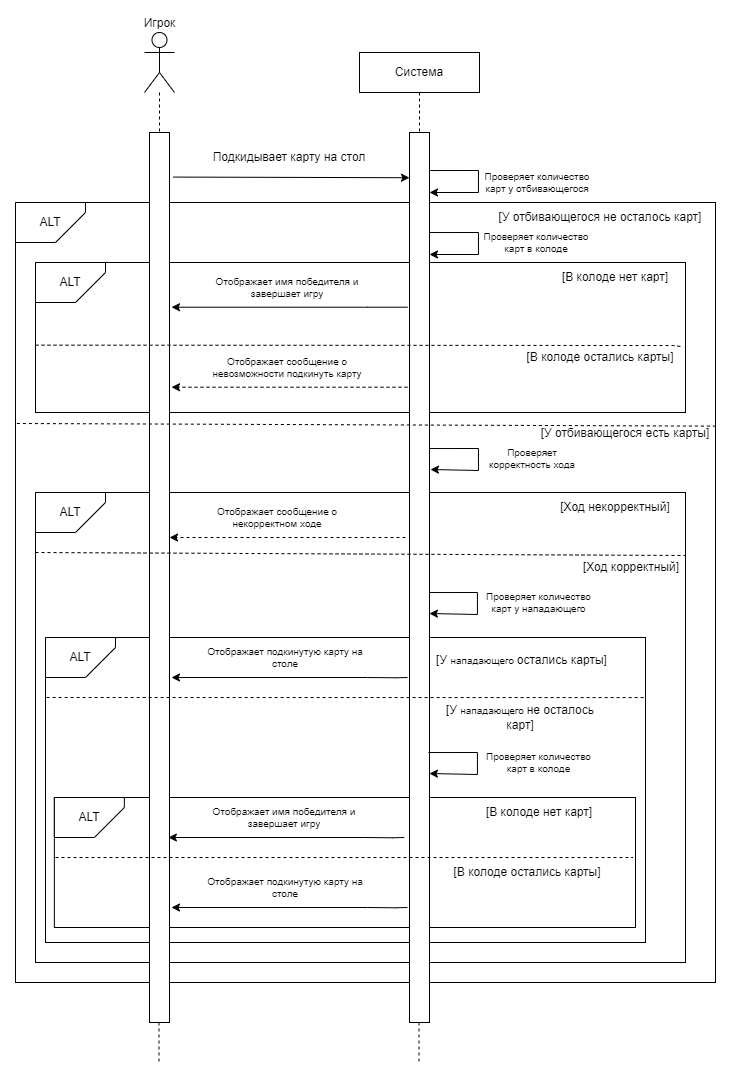

The diagram above was exported from draw.io. Its source (the exported page's mxGraphModel, read from the mxfile embedded in the PNG):
<mxGraphModel dx="1434" dy="767" grid="1" gridSize="10" guides="1" tooltips="1" connect="1" arrows="1" fold="1" page="1" pageScale="1" pageWidth="827" pageHeight="1169" math="0" shadow="0">
  <root>
    <mxCell id="0" />
    <mxCell id="1" parent="0" />
    <mxCell id="fUXX9thqA-Zneif4-2iA-1" value="Игрок" style="shape=umlActor;verticalLabelPosition=top;verticalAlign=bottom;html=1;outlineConnect=0;labelPosition=center;align=center;" vertex="1" parent="1">
      <mxGeometry x="239" y="170" width="30" height="60" as="geometry" />
    </mxCell>
    <mxCell id="fUXX9thqA-Zneif4-2iA-2" value="" style="rounded=0;whiteSpace=wrap;html=1;" vertex="1" parent="1">
      <mxGeometry x="110" y="340" width="700" height="780" as="geometry" />
    </mxCell>
    <mxCell id="fUXX9thqA-Zneif4-2iA-3" value="ALT" style="shape=card;whiteSpace=wrap;html=1;direction=south;flipH=0;flipV=1;" vertex="1" parent="1">
      <mxGeometry x="110" y="340" width="70" height="40" as="geometry" />
    </mxCell>
    <mxCell id="fUXX9thqA-Zneif4-2iA-4" value="Система" style="rounded=0;whiteSpace=wrap;html=1;" vertex="1" parent="1">
      <mxGeometry x="454" y="190" width="120" height="40" as="geometry" />
    </mxCell>
    <mxCell id="fUXX9thqA-Zneif4-2iA-5" value="" style="endArrow=none;dashed=1;html=1;rounded=0;entryX=0.5;entryY=0;entryDx=0;entryDy=0;" edge="1" parent="1" source="fUXX9thqA-Zneif4-2iA-1" target="fUXX9thqA-Zneif4-2iA-18">
      <mxGeometry width="50" height="50" relative="1" as="geometry">
        <mxPoint x="254" y="210" as="sourcePoint" />
        <mxPoint x="404" y="340" as="targetPoint" />
      </mxGeometry>
    </mxCell>
    <mxCell id="fUXX9thqA-Zneif4-2iA-6" value="" style="endArrow=none;dashed=1;html=1;rounded=0;entryX=0.5;entryY=0;entryDx=0;entryDy=0;exitX=0.5;exitY=1;exitDx=0;exitDy=0;" edge="1" parent="1" source="fUXX9thqA-Zneif4-2iA-4" target="fUXX9thqA-Zneif4-2iA-19">
      <mxGeometry width="50" height="50" relative="1" as="geometry">
        <mxPoint x="394" y="210" as="sourcePoint" />
        <mxPoint x="394" y="270" as="targetPoint" />
      </mxGeometry>
    </mxCell>
    <mxCell id="fUXX9thqA-Zneif4-2iA-7" value="" style="endArrow=none;dashed=1;html=1;rounded=0;exitX=0.5;exitY=1;exitDx=0;exitDy=0;" edge="1" parent="1" source="fUXX9thqA-Zneif4-2iA-18">
      <mxGeometry width="50" height="50" relative="1" as="geometry">
        <mxPoint x="254" y="610" as="sourcePoint" />
        <mxPoint x="254" y="730" as="targetPoint" />
      </mxGeometry>
    </mxCell>
    <mxCell id="fUXX9thqA-Zneif4-2iA-8" value="" style="endArrow=none;dashed=1;html=1;rounded=0;exitX=0.5;exitY=1;exitDx=0;exitDy=0;" edge="1" parent="1" source="fUXX9thqA-Zneif4-2iA-19">
      <mxGeometry width="50" height="50" relative="1" as="geometry">
        <mxPoint x="514" y="590" as="sourcePoint" />
        <mxPoint x="514" y="730" as="targetPoint" />
      </mxGeometry>
    </mxCell>
    <mxCell id="fUXX9thqA-Zneif4-2iA-9" value="" style="endArrow=classic;html=1;rounded=0;exitX=1.186;exitY=0.041;exitDx=0;exitDy=0;exitPerimeter=0;entryX=0.005;entryY=0.153;entryDx=0;entryDy=0;entryPerimeter=0;" edge="1" parent="1">
      <mxGeometry width="50" height="50" relative="1" as="geometry">
        <mxPoint x="267.62" y="314.57000000000005" as="sourcePoint" />
        <mxPoint x="504.0000000000001" y="315.22000000000014" as="targetPoint" />
      </mxGeometry>
    </mxCell>
    <mxCell id="fUXX9thqA-Zneif4-2iA-11" value="Проверяет количество карт у отбивающегося" style="text;html=1;align=center;verticalAlign=middle;whiteSpace=wrap;rounded=0;fontSize=10;" vertex="1" parent="1">
      <mxGeometry x="574" y="310" width="116" height="20" as="geometry" />
    </mxCell>
    <mxCell id="fUXX9thqA-Zneif4-2iA-14" value="[У отбивающегося есть карты]" style="text;html=1;align=center;verticalAlign=middle;whiteSpace=wrap;rounded=0;" vertex="1" parent="1">
      <mxGeometry x="630" y="556" width="180" height="30" as="geometry" />
    </mxCell>
    <mxCell id="fUXX9thqA-Zneif4-2iA-15" value="[У отбивающегося не осталось карт]" style="text;html=1;align=center;verticalAlign=middle;whiteSpace=wrap;rounded=0;" vertex="1" parent="1">
      <mxGeometry x="590" y="340" width="210" height="30" as="geometry" />
    </mxCell>
    <mxCell id="fUXX9thqA-Zneif4-2iA-16" value="&lt;div&gt;Подкидывает карту на стол&lt;/div&gt;" style="text;html=1;align=center;verticalAlign=middle;whiteSpace=wrap;rounded=0;" vertex="1" parent="1">
      <mxGeometry x="294" y="270" width="180" height="50" as="geometry" />
    </mxCell>
    <mxCell id="fUXX9thqA-Zneif4-2iA-17" value="" style="rounded=0;whiteSpace=wrap;html=1;" vertex="1" parent="1">
      <mxGeometry x="130" y="630" width="650" height="470" as="geometry" />
    </mxCell>
    <mxCell id="fUXX9thqA-Zneif4-2iA-21" value="ALT" style="shape=card;whiteSpace=wrap;html=1;direction=south;flipH=0;flipV=1;" vertex="1" parent="1">
      <mxGeometry x="130" y="630" width="70" height="40" as="geometry" />
    </mxCell>
    <mxCell id="fUXX9thqA-Zneif4-2iA-22" value="" style="endArrow=classic;html=1;rounded=0;exitX=1.076;exitY=0.047;exitDx=0;exitDy=0;exitPerimeter=0;entryX=1.109;entryY=0.153;entryDx=0;entryDy=0;entryPerimeter=0;" edge="1" parent="1">
      <mxGeometry width="50" height="50" relative="1" as="geometry">
        <mxPoint x="524" y="586.0400000000001" as="sourcePoint" />
        <mxPoint x="524.96" y="607" as="targetPoint" />
        <Array as="points">
          <mxPoint x="572.96" y="586" />
          <mxPoint x="572.96" y="608" />
        </Array>
      </mxGeometry>
    </mxCell>
    <mxCell id="fUXX9thqA-Zneif4-2iA-23" value="Проверяет корректность хода" style="text;html=1;align=center;verticalAlign=middle;whiteSpace=wrap;rounded=0;fontSize=10;" vertex="1" parent="1">
      <mxGeometry x="578.96" y="586" width="96" height="20" as="geometry" />
    </mxCell>
    <mxCell id="fUXX9thqA-Zneif4-2iA-25" value="[Ход некорректный]" style="text;html=1;align=center;verticalAlign=middle;whiteSpace=wrap;rounded=0;" vertex="1" parent="1">
      <mxGeometry x="620" y="630" width="180" height="30" as="geometry" />
    </mxCell>
    <mxCell id="fUXX9thqA-Zneif4-2iA-26" value="[Ход корректный]" style="text;html=1;align=center;verticalAlign=middle;whiteSpace=wrap;rounded=0;" vertex="1" parent="1">
      <mxGeometry x="636" y="690" width="180" height="30" as="geometry" />
    </mxCell>
    <mxCell id="fUXX9thqA-Zneif4-2iA-27" value="" style="endArrow=classic;html=1;rounded=0;entryX=1;entryY=0.25;entryDx=0;entryDy=0;dashed=1;" edge="1" parent="1">
      <mxGeometry width="50" height="50" relative="1" as="geometry">
        <mxPoint x="500" y="675" as="sourcePoint" />
        <mxPoint x="264" y="675" as="targetPoint" />
        <Array as="points">
          <mxPoint x="460" y="675" />
        </Array>
      </mxGeometry>
    </mxCell>
    <mxCell id="fUXX9thqA-Zneif4-2iA-28" value="&lt;div style=&quot;font-size: 10px;&quot;&gt;Отображает сообщение о некорректном ходе&lt;br&gt;&lt;/div&gt;" style="text;html=1;align=center;verticalAlign=middle;whiteSpace=wrap;rounded=0;fontSize=10;" vertex="1" parent="1">
      <mxGeometry x="300" y="630" width="144" height="50" as="geometry" />
    </mxCell>
    <mxCell id="fUXX9thqA-Zneif4-2iA-32" value="" style="rounded=0;whiteSpace=wrap;html=1;" vertex="1" parent="1">
      <mxGeometry x="130" y="400" width="650" height="150" as="geometry" />
    </mxCell>
    <mxCell id="fUXX9thqA-Zneif4-2iA-12" value="" style="endArrow=classic;html=1;rounded=0;entryX=1;entryY=0.25;entryDx=0;entryDy=0;dashed=1;" edge="1" parent="1">
      <mxGeometry width="50" height="50" relative="1" as="geometry">
        <mxPoint x="502" y="524.71" as="sourcePoint" />
        <mxPoint x="266" y="524.71" as="targetPoint" />
        <Array as="points">
          <mxPoint x="462" y="524.71" />
        </Array>
      </mxGeometry>
    </mxCell>
    <mxCell id="fUXX9thqA-Zneif4-2iA-13" value="&lt;div style=&quot;font-size: 10px;&quot;&gt;Отображает сообщение о невозможности подкинуть карту&lt;/div&gt;" style="text;html=1;align=center;verticalAlign=middle;whiteSpace=wrap;rounded=0;fontSize=10;" vertex="1" parent="1">
      <mxGeometry x="302" y="480" width="160" height="50" as="geometry" />
    </mxCell>
    <mxCell id="fUXX9thqA-Zneif4-2iA-33" value="ALT" style="shape=card;whiteSpace=wrap;html=1;direction=south;flipH=0;flipV=1;" vertex="1" parent="1">
      <mxGeometry x="130" y="400" width="70" height="40" as="geometry" />
    </mxCell>
    <mxCell id="fUXX9thqA-Zneif4-2iA-34" value="" style="endArrow=classic;html=1;rounded=0;exitX=1.076;exitY=0.047;exitDx=0;exitDy=0;exitPerimeter=0;" edge="1" parent="1">
      <mxGeometry width="50" height="50" relative="1" as="geometry">
        <mxPoint x="524" y="370.0400000000001" as="sourcePoint" />
        <mxPoint x="524" y="392" as="targetPoint" />
        <Array as="points">
          <mxPoint x="572.96" y="370" />
          <mxPoint x="572.96" y="392" />
        </Array>
      </mxGeometry>
    </mxCell>
    <mxCell id="fUXX9thqA-Zneif4-2iA-35" value="Проверяет количество карт в колоде" style="text;html=1;align=center;verticalAlign=middle;whiteSpace=wrap;rounded=0;fontSize=10;" vertex="1" parent="1">
      <mxGeometry x="572.96" y="370" width="116" height="20" as="geometry" />
    </mxCell>
    <mxCell id="fUXX9thqA-Zneif4-2iA-36" value="" style="endArrow=classic;html=1;rounded=0;exitX=1.076;exitY=0.047;exitDx=0;exitDy=0;exitPerimeter=0;" edge="1" parent="1">
      <mxGeometry width="50" height="50" relative="1" as="geometry">
        <mxPoint x="524" y="308.0400000000001" as="sourcePoint" />
        <mxPoint x="524" y="330" as="targetPoint" />
        <Array as="points">
          <mxPoint x="572.96" y="308" />
          <mxPoint x="572.96" y="330" />
        </Array>
      </mxGeometry>
    </mxCell>
    <mxCell id="fUXX9thqA-Zneif4-2iA-39" value="[В колоде нет карт]" style="text;html=1;align=center;verticalAlign=middle;whiteSpace=wrap;rounded=0;" vertex="1" parent="1">
      <mxGeometry x="605" y="400" width="210" height="30" as="geometry" />
    </mxCell>
    <mxCell id="fUXX9thqA-Zneif4-2iA-40" value="" style="endArrow=classic;html=1;rounded=0;entryX=1;entryY=0.25;entryDx=0;entryDy=0;" edge="1" parent="1">
      <mxGeometry width="50" height="50" relative="1" as="geometry">
        <mxPoint x="502" y="444.71000000000004" as="sourcePoint" />
        <mxPoint x="266" y="444.71000000000004" as="targetPoint" />
        <Array as="points">
          <mxPoint x="462" y="444.71000000000004" />
        </Array>
      </mxGeometry>
    </mxCell>
    <mxCell id="fUXX9thqA-Zneif4-2iA-41" value="&lt;div style=&quot;font-size: 10px;&quot;&gt;Отображает имя победителя и завершает игру&lt;/div&gt;" style="text;html=1;align=center;verticalAlign=middle;whiteSpace=wrap;rounded=0;fontSize=10;" vertex="1" parent="1">
      <mxGeometry x="302" y="400" width="160" height="50" as="geometry" />
    </mxCell>
    <mxCell id="fUXX9thqA-Zneif4-2iA-43" value="[В колоде остались карты]" style="text;html=1;align=center;verticalAlign=middle;whiteSpace=wrap;rounded=0;" vertex="1" parent="1">
      <mxGeometry x="590" y="480" width="210" height="30" as="geometry" />
    </mxCell>
    <mxCell id="fUXX9thqA-Zneif4-2iA-55" value="" style="rounded=0;whiteSpace=wrap;html=1;" vertex="1" parent="1">
      <mxGeometry x="140" y="775" width="600" height="305" as="geometry" />
    </mxCell>
    <mxCell id="fUXX9thqA-Zneif4-2iA-58" value="ALT" style="shape=card;whiteSpace=wrap;html=1;direction=south;flipH=0;flipV=1;" vertex="1" parent="1">
      <mxGeometry x="140" y="775" width="70" height="40" as="geometry" />
    </mxCell>
    <mxCell id="fUXX9thqA-Zneif4-2iA-60" value="[У&amp;nbsp;&lt;span style=&quot;font-size: 10px;&quot;&gt;нападающего&amp;nbsp;&lt;/span&gt;остались карты]" style="text;html=1;align=center;verticalAlign=middle;whiteSpace=wrap;rounded=0;" vertex="1" parent="1">
      <mxGeometry x="523.44" y="775" width="186.56" height="45" as="geometry" />
    </mxCell>
    <mxCell id="fUXX9thqA-Zneif4-2iA-61" value="" style="endArrow=classic;html=1;rounded=0;entryX=1;entryY=0.25;entryDx=0;entryDy=0;" edge="1" parent="1">
      <mxGeometry width="50" height="50" relative="1" as="geometry">
        <mxPoint x="502" y="815" as="sourcePoint" />
        <mxPoint x="266" y="815" as="targetPoint" />
        <Array as="points">
          <mxPoint x="490" y="815.29" />
          <mxPoint x="462" y="815" />
        </Array>
      </mxGeometry>
    </mxCell>
    <mxCell id="fUXX9thqA-Zneif4-2iA-62" value="&lt;div style=&quot;font-size: 10px;&quot;&gt;Отображает подкинутую карту на столе&lt;/div&gt;" style="text;html=1;align=center;verticalAlign=middle;whiteSpace=wrap;rounded=0;fontSize=10;" vertex="1" parent="1">
      <mxGeometry x="300" y="770" width="160" height="50" as="geometry" />
    </mxCell>
    <mxCell id="fUXX9thqA-Zneif4-2iA-63" value="[У&amp;nbsp;&lt;span style=&quot;font-size: 10px;&quot;&gt;нападающего&amp;nbsp;&lt;/span&gt;не осталось карт]" style="text;html=1;align=center;verticalAlign=middle;whiteSpace=wrap;rounded=0;" vertex="1" parent="1">
      <mxGeometry x="530" y="840" width="170" height="30" as="geometry" />
    </mxCell>
    <mxCell id="fUXX9thqA-Zneif4-2iA-64" value="" style="endArrow=classic;html=1;rounded=0;exitX=1.076;exitY=0.047;exitDx=0;exitDy=0;exitPerimeter=0;entryX=1.109;entryY=0.153;entryDx=0;entryDy=0;entryPerimeter=0;" edge="1" parent="1">
      <mxGeometry width="50" height="50" relative="1" as="geometry">
        <mxPoint x="522.96" y="730.0400000000001" as="sourcePoint" />
        <mxPoint x="523.9200000000001" y="751" as="targetPoint" />
        <Array as="points">
          <mxPoint x="571.9200000000001" y="730" />
          <mxPoint x="571.9200000000001" y="752" />
        </Array>
      </mxGeometry>
    </mxCell>
    <mxCell id="fUXX9thqA-Zneif4-2iA-65" value="Проверяет количество карт у нападающего" style="text;html=1;align=center;verticalAlign=middle;whiteSpace=wrap;rounded=0;fontSize=10;" vertex="1" parent="1">
      <mxGeometry x="577.9200000000001" y="730" width="111.04" height="20" as="geometry" />
    </mxCell>
    <mxCell id="fUXX9thqA-Zneif4-2iA-46" value="" style="rounded=0;whiteSpace=wrap;html=1;" vertex="1" parent="1">
      <mxGeometry x="148.86" y="935" width="581.14" height="130" as="geometry" />
    </mxCell>
    <mxCell id="fUXX9thqA-Zneif4-2iA-48" value="&lt;div style=&quot;font-size: 10px;&quot;&gt;&lt;br&gt;&lt;/div&gt;" style="text;html=1;align=center;verticalAlign=middle;whiteSpace=wrap;rounded=0;fontSize=10;" vertex="1" parent="1">
      <mxGeometry x="304" y="1010" width="160" height="50" as="geometry" />
    </mxCell>
    <mxCell id="fUXX9thqA-Zneif4-2iA-49" value="ALT" style="shape=card;whiteSpace=wrap;html=1;direction=south;flipH=0;flipV=1;" vertex="1" parent="1">
      <mxGeometry x="148.86" y="935" width="70" height="40" as="geometry" />
    </mxCell>
    <mxCell id="fUXX9thqA-Zneif4-2iA-51" value="[В колоде нет карт]" style="text;html=1;align=center;verticalAlign=middle;whiteSpace=wrap;rounded=0;" vertex="1" parent="1">
      <mxGeometry x="528.86" y="935" width="210" height="30" as="geometry" />
    </mxCell>
    <mxCell id="fUXX9thqA-Zneif4-2iA-52" value="" style="endArrow=classic;html=1;rounded=0;entryX=1;entryY=0.25;entryDx=0;entryDy=0;" edge="1" parent="1">
      <mxGeometry width="50" height="50" relative="1" as="geometry">
        <mxPoint x="498.86" y="975" as="sourcePoint" />
        <mxPoint x="262.86" y="975" as="targetPoint" />
        <Array as="points">
          <mxPoint x="486.86" y="975.29" />
          <mxPoint x="458.86" y="975" />
        </Array>
      </mxGeometry>
    </mxCell>
    <mxCell id="fUXX9thqA-Zneif4-2iA-53" value="&lt;div style=&quot;font-size: 10px;&quot;&gt;Отображает имя победителя и завершает игру&lt;/div&gt;" style="text;html=1;align=center;verticalAlign=middle;whiteSpace=wrap;rounded=0;fontSize=10;" vertex="1" parent="1">
      <mxGeometry x="298.86" y="930" width="160" height="50" as="geometry" />
    </mxCell>
    <mxCell id="fUXX9thqA-Zneif4-2iA-54" value="[В колоде остались карты]" style="text;html=1;align=center;verticalAlign=middle;whiteSpace=wrap;rounded=0;" vertex="1" parent="1">
      <mxGeometry x="517.3000000000001" y="995" width="210" height="30" as="geometry" />
    </mxCell>
    <mxCell id="fUXX9thqA-Zneif4-2iA-18" value="" style="rounded=0;whiteSpace=wrap;html=1;" vertex="1" parent="1">
      <mxGeometry x="244" y="270" width="20" height="890" as="geometry" />
    </mxCell>
    <mxCell id="fUXX9thqA-Zneif4-2iA-19" value="" style="rounded=0;whiteSpace=wrap;html=1;" vertex="1" parent="1">
      <mxGeometry x="504" y="270" width="20" height="890" as="geometry" />
    </mxCell>
    <mxCell id="fUXX9thqA-Zneif4-2iA-44" value="" style="endArrow=classic;html=1;rounded=0;exitX=1.076;exitY=0.047;exitDx=0;exitDy=0;exitPerimeter=0;entryX=1.109;entryY=0.153;entryDx=0;entryDy=0;entryPerimeter=0;" edge="1" parent="1">
      <mxGeometry width="50" height="50" relative="1" as="geometry">
        <mxPoint x="522.96" y="890.0400000000001" as="sourcePoint" />
        <mxPoint x="523.9200000000001" y="911" as="targetPoint" />
        <Array as="points">
          <mxPoint x="571.9200000000001" y="890" />
          <mxPoint x="571.9200000000001" y="912" />
        </Array>
      </mxGeometry>
    </mxCell>
    <mxCell id="fUXX9thqA-Zneif4-2iA-45" value="Проверяет количество карт в колоде" style="text;html=1;align=center;verticalAlign=middle;whiteSpace=wrap;rounded=0;fontSize=10;" vertex="1" parent="1">
      <mxGeometry x="577.9200000000001" y="890" width="111.04" height="20" as="geometry" />
    </mxCell>
    <mxCell id="fUXX9thqA-Zneif4-2iA-70" value="" style="endArrow=classic;html=1;rounded=0;entryX=1;entryY=0.25;entryDx=0;entryDy=0;" edge="1" parent="1">
      <mxGeometry width="50" height="50" relative="1" as="geometry">
        <mxPoint x="502" y="1045" as="sourcePoint" />
        <mxPoint x="266" y="1045" as="targetPoint" />
        <Array as="points">
          <mxPoint x="490" y="1045.29" />
          <mxPoint x="462" y="1045" />
        </Array>
      </mxGeometry>
    </mxCell>
    <mxCell id="fUXX9thqA-Zneif4-2iA-71" value="&lt;div style=&quot;font-size: 10px;&quot;&gt;Отображает подкинутую карту на столе&lt;/div&gt;" style="text;html=1;align=center;verticalAlign=middle;whiteSpace=wrap;rounded=0;fontSize=10;" vertex="1" parent="1">
      <mxGeometry x="300" y="1000" width="160" height="50" as="geometry" />
    </mxCell>
    <mxCell id="fUXX9thqA-Zneif4-2iA-72" value="" style="endArrow=none;dashed=1;html=1;rounded=0;entryX=0.5;entryY=0;entryDx=0;entryDy=0;" edge="1" parent="1">
      <mxGeometry width="50" height="50" relative="1" as="geometry">
        <mxPoint x="253.5" y="1160" as="sourcePoint" />
        <mxPoint x="253.5" y="1200" as="targetPoint" />
      </mxGeometry>
    </mxCell>
    <mxCell id="fUXX9thqA-Zneif4-2iA-73" value="" style="endArrow=none;dashed=1;html=1;rounded=0;entryX=0.5;entryY=0;entryDx=0;entryDy=0;" edge="1" parent="1">
      <mxGeometry width="50" height="50" relative="1" as="geometry">
        <mxPoint x="513.5" y="1160" as="sourcePoint" />
        <mxPoint x="513.5" y="1200" as="targetPoint" />
      </mxGeometry>
    </mxCell>
    <mxCell id="fUXX9thqA-Zneif4-2iA-20" value="" style="endArrow=none;dashed=1;html=1;rounded=0;exitX=0;exitY=0.292;exitDx=0;exitDy=0;exitPerimeter=0;entryX=0.998;entryY=0.3;entryDx=0;entryDy=0;entryPerimeter=0;" edge="1" parent="1">
      <mxGeometry width="50" height="50" relative="1" as="geometry">
        <mxPoint x="111.39999999999999" y="561" as="sourcePoint" />
        <mxPoint x="810.0000000000002" y="563.64" as="targetPoint" />
      </mxGeometry>
    </mxCell>
    <mxCell id="fUXX9thqA-Zneif4-2iA-38" value="" style="endArrow=none;dashed=1;html=1;rounded=0;exitX=0.003;exitY=0.551;exitDx=0;exitDy=0;exitPerimeter=0;" edge="1" parent="1">
      <mxGeometry width="50" height="50" relative="1" as="geometry">
        <mxPoint x="130.00000000000006" y="482.65" as="sourcePoint" />
        <mxPoint x="778.05" y="484.4202898550725" as="targetPoint" />
        <Array as="points">
          <mxPoint x="768.05" y="483" />
        </Array>
      </mxGeometry>
    </mxCell>
    <mxCell id="fUXX9thqA-Zneif4-2iA-24" value="" style="endArrow=none;dashed=1;html=1;rounded=0;exitX=0;exitY=0.292;exitDx=0;exitDy=0;exitPerimeter=0;" edge="1" parent="1">
      <mxGeometry width="50" height="50" relative="1" as="geometry">
        <mxPoint x="130" y="690" as="sourcePoint" />
        <mxPoint x="780" y="693" as="targetPoint" />
      </mxGeometry>
    </mxCell>
    <mxCell id="fUXX9thqA-Zneif4-2iA-59" value="" style="endArrow=none;dashed=1;html=1;rounded=0;exitX=0.001;exitY=0.686;exitDx=0;exitDy=0;exitPerimeter=0;entryX=0.998;entryY=0.197;entryDx=0;entryDy=0;entryPerimeter=0;" edge="1" parent="1" target="fUXX9thqA-Zneif4-2iA-55">
      <mxGeometry width="50" height="50" relative="1" as="geometry">
        <mxPoint x="141.14000000000004" y="835.0000000000002" as="sourcePoint" />
        <mxPoint x="708.86" y="835.0000000000002" as="targetPoint" />
        <Array as="points" />
      </mxGeometry>
    </mxCell>
    <mxCell id="fUXX9thqA-Zneif4-2iA-50" value="" style="endArrow=none;dashed=1;html=1;rounded=0;entryX=1;entryY=0;entryDx=0;entryDy=0;" edge="1" parent="1" target="fUXX9thqA-Zneif4-2iA-54">
      <mxGeometry width="50" height="50" relative="1" as="geometry">
        <mxPoint x="150" y="995" as="sourcePoint" />
        <mxPoint x="707.72" y="995.0000000000002" as="targetPoint" />
        <Array as="points" />
      </mxGeometry>
    </mxCell>
  </root>
</mxGraphModel>